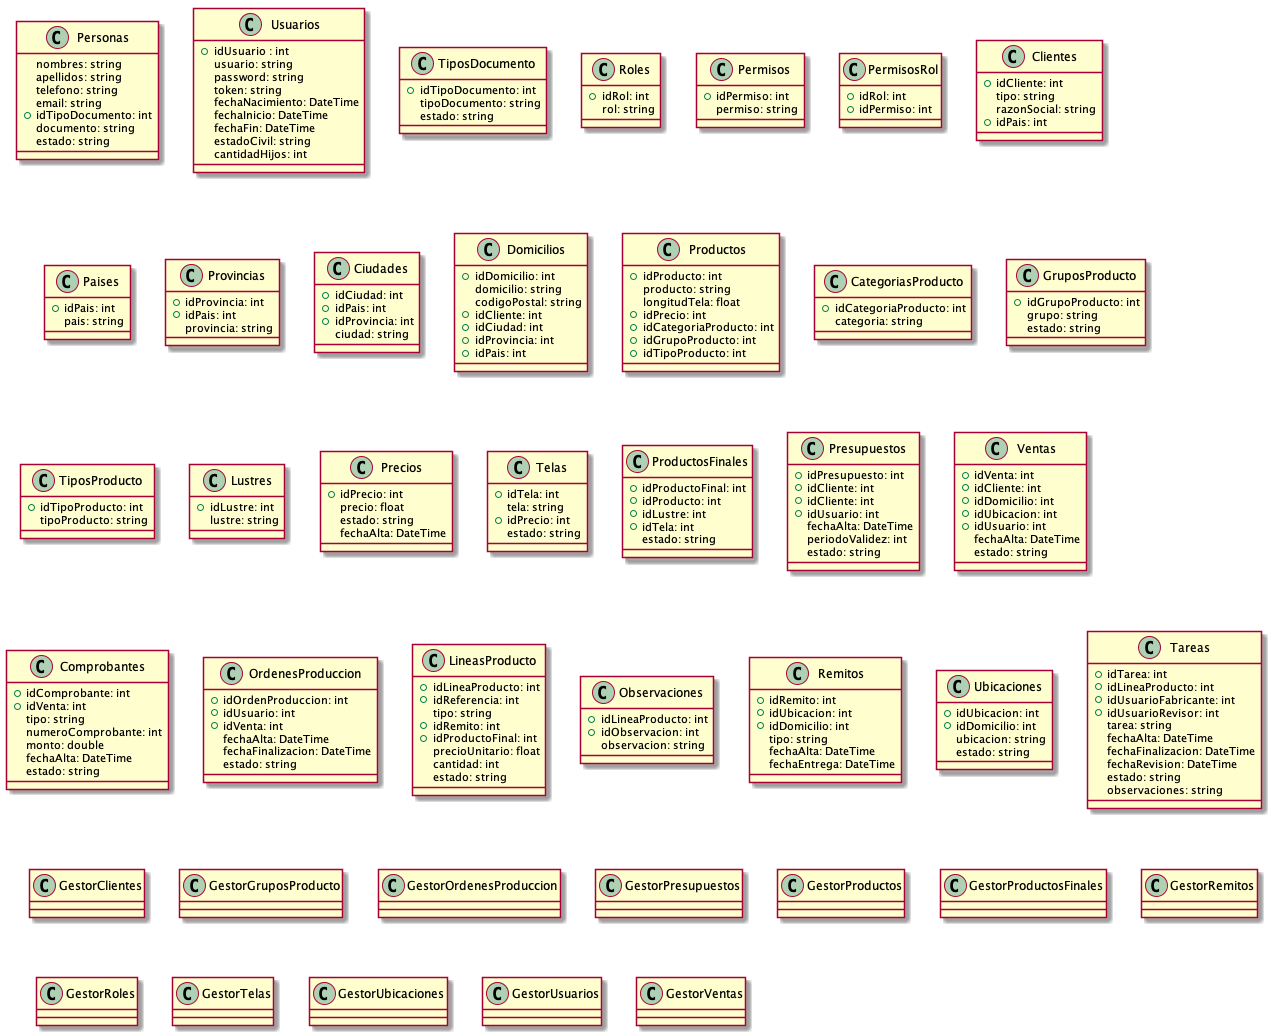

The diagram above was rendered by PlantUML. Its source (embedded in the PNG):
@startuml fichaTecnicaClases
class Personas{
   nombres: string
   apellidos: string
   telefono: string
   email: string
   +idTipoDocumento: int
   documento: string
   estado: string
}
class Usuarios {
   +idUsuario : int
   usuario: string
   password: string
   token: string
   fechaNacimiento: DateTime
   fechaInicio: DateTime
   fechaFin: DateTime
   estadoCivil: string
   cantidadHijos: int
}
class TiposDocumento{
   +idTipoDocumento: int
   tipoDocumento: string
   estado: string
}
class Roles{
    +idRol: int
    rol: string
}
class Permisos{
    +idPermiso: int
    permiso: string
}
class PermisosRol{
    +idRol: int
    +idPermiso: int
}
class Clientes{
    +idCliente: int
    tipo: string
    razonSocial: string 
    +idPais: int
}
class Paises{
    +idPais: int
    pais: string
}
class Provincias{
    +idProvincia: int
    +idPais: int
    provincia: string
}
class Ciudades{
    +idCiudad: int
    +idPais: int
    +idProvincia: int
    ciudad: string  
}
class Domicilios{
    +idDomicilio: int
    domicilio: string
    codigoPostal: string
    +idCliente: int
    +idCiudad: int
    +idProvincia: int
    +idPais: int
}
class Productos{
    +idProducto: int
    producto: string
    longitudTela: float
    +idPrecio: int
    +idCategoriaProducto: int
    +idGrupoProducto: int
    +idTipoProducto: int
}
class CategoriasProducto{
    +idCategoriaProducto: int
    categoria: string
}
class GruposProducto{
    +idGrupoProducto: int
    grupo: string
    estado: string
}
class TiposProducto{
    +idTipoProducto: int
    tipoProducto: string
}
class Lustres{
    +idLustre: int
    lustre: string
}
class Precios{
    +idPrecio: int
    precio: float
    estado: string
    fechaAlta: DateTime
}
class Telas{
    +idTela: int
    tela: string
    +idPrecio: int
    estado: string
}
class ProductosFinales{
    +idProductoFinal: int   
    +idProducto: int
    +idLustre: int
    +idTela: int
    estado: string  
}
class Presupuestos{
    +idPresupuesto: int
    +idCliente: int
    +idCliente: int
    +idUsuario: int
    fechaAlta: DateTime
    periodoValidez: int
    estado: string
}
class Ventas{
    +idVenta: int
    +idCliente: int
    +idDomicilio: int
    +idUbicacion: int
    +idUsuario: int
    fechaAlta: DateTime
    estado: string
}
class Comprobantes{
    +idComprobante: int
    +idVenta: int
    tipo: string
    numeroComprobante: int
    monto: double
    fechaAlta: DateTime
    estado: string
}
class OrdenesProduccion{
    +idOrdenProduccion: int
    +idUsuario: int
    +idVenta: int
    fechaAlta: DateTime
    fechaFinalizacion: DateTime
    estado: string
}
class LineasProducto{
    +idLineaProducto: int
    +idReferencia: int
    tipo: string
    +idRemito: int
    +idProductoFinal: int
    precioUnitario: float
    cantidad: int
    estado: string
}
class Observaciones{
    +idLineaProducto: int
    +idObservacion: int
    observacion: string
}
class Remitos{
    +idRemito: int
    +idUbicacion: int
    +idDomicilio: int
    tipo: string
    fechaAlta: DateTime
    fechaEntrega: DateTime
}
class Ubicaciones{
    +idUbicacion: int
    +idDomicilio: int
    ubicacion: string
    estado: string
}
class Tareas{
    +idTarea: int
    +idLineaProducto: int
    +idUsuarioFabricante: int
    +idUsuarioRevisor: int
    tarea: string
    fechaAlta: DateTime
    fechaFinalizacion: DateTime
    fechaRevision: DateTime
    estado: string
    observaciones: string
}
class GestorClientes{
    
}

class GestorGruposProducto{
    
}

class GestorOrdenesProduccion{
    
}


class GestorPresupuestos{
    
}

class GestorProductos{
    
}

class GestorProductosFinales{
    
}

class GestorRemitos{
    
}

class GestorRoles{
    
}

class GestorTelas{
    
}

class GestorUbicaciones{
    
}

class GestorUsuarios{
    
}

class GestorVentas{
    
}

@enduml